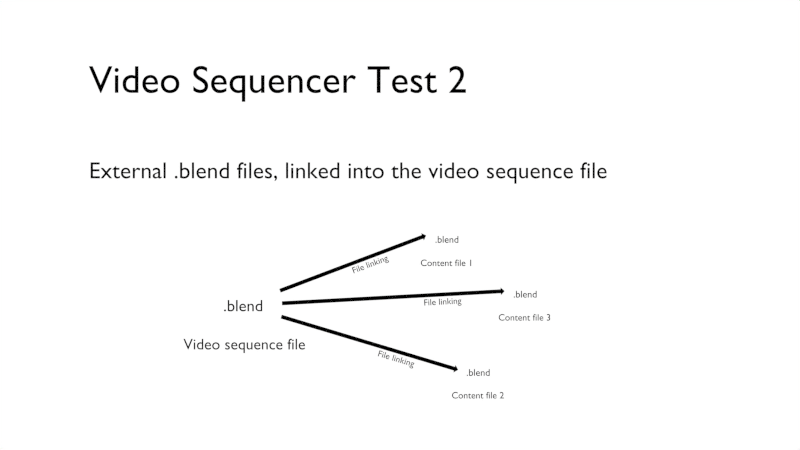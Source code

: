 # Source: Text1.blend  (saved by Blender 2.55.0; exported with 4.5.12 LTS)
import bpy
from mathutils import Matrix  # noqa: F401  (used for matrix-valued properties, if any)

bpy.ops.wm.read_factory_settings(use_empty=True)
scene = bpy.context.scene
scene.name = 'Text 1'

# ---- collections
col_collection_1 = bpy.data.collections.new('Collection 1'); scene.collection.children.link(col_collection_1)

# ---- materials (node trees are filled in below, after node groups)
mat_blacktext = bpy.data.materials.new('BlackText')
mat_blacktext.alpha_threshold = 0.0
mat_blacktext.use_transparent_shadow = False
mat_blacktext.diffuse_color = (0.0, 0.0, 0.0, 1.0)
mat_blacktext.roughness = 0.5
mat_blacktext.line_color = (0.0, 0.0, 0.0, 1.0)
mat_black = bpy.data.materials.new('Black')
mat_black.alpha_threshold = 0.0
mat_black.use_transparent_shadow = False
mat_black.diffuse_color = (0.0, 0.0, 0.0, 1.0)
mat_black.roughness = 0.5
mat_black.specular_intensity = 1.0
mat_black.line_color = (0.0, 0.0, 0.0, 1.0)
mat_white = bpy.data.materials.new('White')
mat_white.alpha_threshold = 0.0
mat_white.use_transparent_shadow = False
mat_white.diffuse_color = (1.0, 0.89, 0.7411, 1.0)
mat_white.roughness = 0.5
mat_white.line_color = (0.0, 0.0, 0.0, 1.0)

# ---- material node trees

# ---- world
world_white_world = bpy.data.worlds.new('White World'); scene.world = world_white_world
world_white_world.color = (1.0, 1.0, 1.0)
world_white_world.use_sun_shadow = False
world_white_world.sun_shadow_jitter_overblur = 0.0
world_white_world.cycles.sampling_method = 'MANUAL'
world_white_world.cycles.sample_map_resolution = 256

# ---- cameras
cam_camera_001 = bpy.data.cameras.new('Camera.001')
cam_camera_001.clip_end = 100.0
cam_camera_001.lens = 35.0
cam_camera_001.dof.focus_distance = 0.0
cam_camera_001.dof.aperture_fstop = 128.0

# ---- lights
light_lamp_001 = bpy.data.lights.new('Lamp.001', 'POINT')
light_lamp_001.transmission_factor = 0.0
light_lamp_001.cutoff_distance = 30.0
light_lamp_001.energy = 100.0
light_lamp_001.shadow_buffer_clip_start = 1.001
light_lamp_001.shadow_soft_size = 1.0
light_lamp_001.shadow_maximum_resolution = 0.006
light_lamp_001.use_absolute_resolution = True
light_lamp_001.cycles.use_multiple_importance_sampling = False
light_lamp = bpy.data.lights.new('Lamp', 'POINT')
light_lamp.transmission_factor = 0.0
light_lamp.cutoff_distance = 30.0
light_lamp.energy = 100.0
light_lamp.shadow_buffer_clip_start = 1.001
light_lamp.shadow_soft_size = 1.0
light_lamp.shadow_maximum_resolution = 0.006
light_lamp.use_absolute_resolution = True
light_lamp.cycles.use_multiple_importance_sampling = False

# ---- meshes
me_plane_002 = bpy.data.meshes.new('Plane.002')
me_plane_002.from_pydata([(0.05082, -0.1016, 0.0), (0.05082, -0.4016, 0.0), (-0.04918, -0.4016, 0.0), (-0.04918, -0.1016, 0.0), (0.1008, -0.1016, 0.0), (-0.09918, -0.1016, 0.0), (0.0008152, -0.001646, 0.0), (-0.04919, -2.002, 0.0), (0.05081, -2.002, 0.0), (0.05081, -3.802, 0.0), (-0.04919, -3.802, 0.0), (-0.04919, -4.02, 0.0), (0.05081, -4.02, 0.0), (0.05081, -4.752, 0.0), (-0.04919, -4.752, 0.0)], [], [(0, 3, 2, 1), (3, 5, 6), (0, 3, 6), (0, 6, 4), (1, 2, 7, 8), (8, 7, 10, 9), (9, 10, 11, 12), (12, 11, 14, 13)])
me_plane_002.materials.append(mat_black)
me_plane_002.use_remesh_preserve_volume = False
me_plane_002.use_remesh_preserve_attributes = False
me_plane_002.use_mirror_vertex_groups = False
me_plane_002.update()
me_plane_001 = bpy.data.meshes.new('Plane.001')
me_plane_001.from_pydata([(0.05082, -0.1016, 0.0), (0.05082, -0.4016, 0.0), (-0.04918, -0.4016, 0.0), (-0.04918, -0.1016, 0.0), (0.1008, -0.1016, 0.0), (-0.09918, -0.1016, 0.0), (0.0008152, -0.001646, 0.0), (-0.04919, -2.002, 0.0), (0.05081, -2.002, 0.0), (0.05081, -3.802, 0.0), (-0.04919, -3.802, 0.0), (-0.04919, -4.02, 0.0), (0.05081, -4.02, 0.0), (0.05081, -5.735, 0.0), (-0.04919, -5.735, 0.0)], [], [(0, 3, 2, 1), (3, 5, 6), (0, 3, 6), (0, 6, 4), (1, 2, 7, 8), (8, 7, 10, 9), (9, 10, 11, 12), (12, 11, 14, 13)])
me_plane_001.materials.append(mat_black)
me_plane_001.use_remesh_preserve_volume = False
me_plane_001.use_remesh_preserve_attributes = False
me_plane_001.use_mirror_vertex_groups = False
me_plane_001.update()
me_plane = bpy.data.meshes.new('Plane')
me_plane.from_pydata([(2.98e-08, 0.2, 0.0), (2.98e-08, -0.1, 0.0), (-0.1, -0.1, 0.0), (-0.1, 0.2, 0.0), (0.05, 0.2, 0.0), (-0.15, 0.2, 0.0), (-0.05, 0.3, 0.0), (-0.1, -1.7, 0.0), (-8.643e-07, -1.7, 0.0), (-3.01e-06, -3.5, 0.0), (-0.1, -3.5, 0.0), (-0.1, -3.718, 0.0), (-3.532e-06, -3.718, 0.0)], [], [(0, 3, 2, 1), (3, 5, 6), (0, 3, 6), (0, 6, 4), (1, 2, 7, 8), (8, 7, 10, 9), (9, 10, 11, 12)])
me_plane.materials.append(mat_black)
me_plane.use_remesh_preserve_volume = False
me_plane.use_remesh_preserve_attributes = False
me_plane.use_mirror_vertex_groups = False
me_plane.update()

# ---- curves / text
txt_text_012 = bpy.data.curves.new('Text.012', 'FONT')
txt_text_012.dimensions = '2D'
txt_text_012.body = 'File linking'
txt_text_012.materials.append(mat_blacktext)
txt_text_012.use_path_clamp = True
txt_text_012.bevel_resolution = 0
txt_text_012.align_x = 'CENTER'
txt_text_012.size = 0.2
txt_text_011 = bpy.data.curves.new('Text.011', 'FONT')
txt_text_011.dimensions = '2D'
txt_text_011.body = 'File linking'
txt_text_011.materials.append(mat_blacktext)
txt_text_011.use_path_clamp = True
txt_text_011.bevel_resolution = 0
txt_text_011.align_x = 'CENTER'
txt_text_011.size = 0.2
txt_text_010 = bpy.data.curves.new('Text.010', 'FONT')
txt_text_010.dimensions = '2D'
txt_text_010.body = 'File linking'
txt_text_010.materials.append(mat_blacktext)
txt_text_010.use_path_clamp = True
txt_text_010.bevel_resolution = 0
txt_text_010.align_x = 'CENTER'
txt_text_010.size = 0.2
cu_surf_003 = bpy.data.curves.new('Surf.003', 'CURVE')
cu_surf_003.dimensions = '3D'
_sp = cu_surf_003.splines.new('NURBS'); _sp.points.add(24)
_sp.points.foreach_set('co', [-1.5, -2.0, 0.0, 1.0, -1.5, -1.0, 0.0, 1.0, -1.5, 0.05, 0.0, 1.0, -1.5, 0.5, 0.0, 1.0, -1.5, 1.5, 0.0, 1.0, -0.5, -2.0, 0.0, 1.0, -0.5, -1.0, 0.0, 1.0, -0.5, 0.05, 0.0, 1.0, -0.5, 0.5, 0.0, 1.0, -0.5, 1.5, 0.0, 1.0, 0.1, -2.0, 0.0, 1.0, 0.1, -1.0, 0.0, 1.0, 0.1, 0.05, 0.05, 1.0, 0.1, 0.5, 0.1, 1.0, 0.1, 1.5, 0.0, 1.0, 0.5, -2.0, 0.0, 1.0, 0.5, -1.0, 0.0, 1.0, 0.5, 0.05, 0.1, 1.0, 0.5, 0.5, 0.2, 1.0, 0.0, 1.5, 0.0, 1.0, 1.5, -2.0, 0.0, 1.0, 1.5, -1.0, 0.0, 1.0, 1.5, 0.05, 0.0, 1.0, 1.5, 0.0, 0.0, 1.0, -9.157, -9.56, 5.0, 1.0])
_sp.points.foreach_set('radius', [0.0, 0.0, 0.0, 0.0, 0.0, 0.0, 0.0, 0.0, 0.0, 0.0, 0.0, 0.0, 0.0, 0.0, 0.0, 0.0, 0.0, 0.0, 0.0, 0.0, 0.0, 0.0, 0.0, 0.0, 0.0])
cu_surf_003.materials.append(mat_white)
cu_surf_003.use_path_clamp = True
cu_surf_003.bevel_resolution = 0
cu_surf_003.fill_mode = 'HALF'
txt_text_009 = bpy.data.curves.new('Text.009', 'FONT')
txt_text_009.dimensions = '2D'
txt_text_009.body = '.blend'
txt_text_009.materials.append(mat_blacktext)
txt_text_009.use_path_clamp = True
txt_text_009.bevel_resolution = 0
txt_text_009.align_x = 'CENTER'
txt_text_009.size = 0.35
txt_text_008 = bpy.data.curves.new('Text.008', 'FONT')
txt_text_008.dimensions = '2D'
txt_text_008.body = 'Content file 3'
txt_text_008.materials.append(mat_blacktext)
txt_text_008.use_path_clamp = True
txt_text_008.bevel_resolution = 0
txt_text_008.align_x = 'CENTER'
txt_text_008.size = 0.2
txt_text_007 = bpy.data.curves.new('Text.007', 'FONT')
txt_text_007.dimensions = '2D'
txt_text_007.body = 'Content file 1'
txt_text_007.materials.append(mat_blacktext)
txt_text_007.use_path_clamp = True
txt_text_007.bevel_resolution = 0
txt_text_007.align_x = 'CENTER'
txt_text_007.size = 0.2
txt_text_006 = bpy.data.curves.new('Text.006', 'FONT')
txt_text_006.dimensions = '2D'
txt_text_006.body = '.blend'
txt_text_006.materials.append(mat_blacktext)
txt_text_006.use_path_clamp = True
txt_text_006.bevel_resolution = 0
txt_text_006.align_x = 'CENTER'
txt_text_006.size = 0.35
cu_surf_002 = bpy.data.curves.new('Surf.002', 'CURVE')
cu_surf_002.dimensions = '3D'
_sp = cu_surf_002.splines.new('NURBS'); _sp.points.add(24)
_sp.points.foreach_set('co', [-1.5, -2.0, 0.0, 1.0, -1.5, -1.0, 0.0, 1.0, -1.5, 0.05, 0.0, 1.0, -1.5, 0.5, 0.0, 1.0, -1.5, 1.5, 0.0, 1.0, -0.5, -2.0, 0.0, 1.0, -0.5, -1.0, 0.0, 1.0, -0.5, 0.05, 0.0, 1.0, -0.5, 0.5, 0.0, 1.0, -0.5, 1.5, 0.0, 1.0, 0.1, -2.0, 0.0, 1.0, 0.1, -1.0, 0.0, 1.0, 0.1, 0.05, 0.05, 1.0, 0.1, 0.5, 0.1, 1.0, 0.1, 1.5, 0.0, 1.0, 0.5, -2.0, 0.0, 1.0, 0.5, -1.0, 0.0, 1.0, 0.5, 0.05, 0.1, 1.0, 0.5, 0.5, 0.2, 1.0, 0.0, 1.5, 0.0, 1.0, 1.5, -2.0, 0.0, 1.0, 1.5, -1.0, 0.0, 1.0, 1.5, 0.05, 0.0, 1.0, 1.5, 0.0, 0.0, 1.0, -9.157, -9.56, 5.0, 1.0])
_sp.points.foreach_set('radius', [0.0, 0.0, 0.0, 0.0, 0.0, 0.0, 0.0, 0.0, 0.0, 0.0, 0.0, 0.0, 0.0, 0.0, 0.0, 0.0, 0.0, 0.0, 0.0, 0.0, 0.0, 0.0, 0.0, 0.0, 0.0])
cu_surf_002.materials.append(mat_white)
cu_surf_002.use_path_clamp = True
cu_surf_002.bevel_resolution = 0
cu_surf_002.fill_mode = 'HALF'
cu_surf_001 = bpy.data.curves.new('Surf.001', 'CURVE')
cu_surf_001.dimensions = '3D'
_sp = cu_surf_001.splines.new('NURBS'); _sp.points.add(24)
_sp.points.foreach_set('co', [-1.5, -2.0, 0.0, 1.0, -1.5, -1.0, 0.0, 1.0, -1.5, 0.05, 0.0, 1.0, -1.5, 0.5, 0.0, 1.0, -1.5, 1.5, 0.0, 1.0, -0.5, -2.0, 0.0, 1.0, -0.5, -1.0, 0.0, 1.0, -0.5, 0.05, 0.0, 1.0, -0.5, 0.5, 0.0, 1.0, -0.5, 1.5, 0.0, 1.0, 0.1, -2.0, 0.0, 1.0, 0.1, -1.0, 0.0, 1.0, 0.1, 0.05, 0.05, 1.0, 0.1, 0.5, 0.1, 1.0, 0.1, 1.5, 0.0, 1.0, 0.5, -2.0, 0.0, 1.0, 0.5, -1.0, 0.0, 1.0, 0.5, 0.05, 0.1, 1.0, 0.5, 0.5, 0.2, 1.0, 0.0, 1.5, 0.0, 1.0, 1.5, -2.0, 0.0, 1.0, 1.5, -1.0, 0.0, 1.0, 1.5, 0.05, 0.0, 1.0, 1.5, 0.0, 0.0, 1.0, -9.157, -9.56, 5.0, 1.0])
_sp.points.foreach_set('radius', [0.0, 0.0, 0.0, 0.0, 0.0, 0.0, 0.0, 0.0, 0.0, 0.0, 0.0, 0.0, 0.0, 0.0, 0.0, 0.0, 0.0, 0.0, 0.0, 0.0, 0.0, 0.0, 0.0, 0.0, 0.0])
cu_surf_001.materials.append(mat_white)
cu_surf_001.use_path_clamp = True
cu_surf_001.bevel_resolution = 0
cu_surf_001.fill_mode = 'HALF'
txt_text_005 = bpy.data.curves.new('Text.005', 'FONT')
txt_text_005.dimensions = '2D'
txt_text_005.body = '.blend'
txt_text_005.materials.append(mat_blacktext)
txt_text_005.use_path_clamp = True
txt_text_005.bevel_resolution = 0
txt_text_005.align_x = 'CENTER'
txt_text_005.size = 0.35
txt_text_004 = bpy.data.curves.new('Text.004', 'FONT')
txt_text_004.dimensions = '2D'
txt_text_004.body = 'Content file 2'
txt_text_004.materials.append(mat_blacktext)
txt_text_004.use_path_clamp = True
txt_text_004.bevel_resolution = 0
txt_text_004.align_x = 'CENTER'
txt_text_004.size = 0.2
txt_text_003 = bpy.data.curves.new('Text.003', 'FONT')
txt_text_003.dimensions = '2D'
txt_text_003.body = 'Video sequence file'
txt_text_003.materials.append(mat_blacktext)
txt_text_003.use_path_clamp = True
txt_text_003.bevel_resolution = 0
txt_text_003.align_x = 'CENTER'
txt_text_003.size = 0.2
txt_text_001 = bpy.data.curves.new('Text.001', 'FONT')
txt_text_001.dimensions = '2D'
txt_text_001.body = 'External .blend files, linked into the video sequence file'
txt_text_001.materials.append(mat_blacktext)
txt_text_001.use_path_clamp = True
txt_text_001.bevel_resolution = 0
txt_text_001.size = 0.3
txt_text = bpy.data.curves.new('Text', 'FONT')
txt_text.dimensions = '2D'
txt_text.body = 'Video Sequencer Test 2'
txt_text.materials.append(mat_blacktext)
txt_text.use_path_clamp = True
txt_text.bevel_resolution = 0
txt_text.size = 0.5
txt_text_002 = bpy.data.curves.new('Text.002', 'FONT')
txt_text_002.dimensions = '2D'
txt_text_002.body = '.blend'
txt_text_002.materials.append(mat_blacktext)
txt_text_002.use_path_clamp = True
txt_text_002.bevel_resolution = 0
txt_text_002.align_x = 'CENTER'
txt_text_002.size = 0.35
cu_surf = bpy.data.curves.new('Surf', 'CURVE')
cu_surf.dimensions = '3D'
_sp = cu_surf.splines.new('NURBS'); _sp.points.add(24)
_sp.points.foreach_set('co', [-1.5, -2.0, 0.0, 1.0, -1.5, -1.0, 0.0, 1.0, -1.5, 0.05, 0.0, 1.0, -1.5, 0.5, 0.0, 1.0, -1.5, 1.5, 0.0, 1.0, -0.5, -2.0, 0.0, 1.0, -0.5, -1.0, 0.0, 1.0, -0.5, 0.05, 0.0, 1.0, -0.5, 0.5, 0.0, 1.0, -0.5, 1.5, 0.0, 1.0, 0.1, -2.0, 0.0, 1.0, 0.1, -1.0, 0.0, 1.0, 0.1, 0.05, 0.05, 1.0, 0.1, 0.5, 0.1, 1.0, 0.1, 1.5, 0.0, 1.0, 0.5, -2.0, 0.0, 1.0, 0.5, -1.0, 0.0, 1.0, 0.5, 0.05, 0.1, 1.0, 0.5, 0.5, 0.2, 1.0, 0.0, 1.5, 0.0, 1.0, 1.5, -2.0, 0.0, 1.0, 1.5, -1.0, 0.0, 1.0, 1.5, 0.05, 0.0, 1.0, 1.5, 0.0, 0.0, 1.0, -9.157, -9.56, 5.0, 1.0])
_sp.points.foreach_set('radius', [0.0, 0.0, 0.0, 0.0, 0.0, 0.0, 0.0, 0.0, 0.0, 0.0, 0.0, 0.0, 0.0, 0.0, 0.0, 0.0, 0.0, 0.0, 0.0, 0.0, 0.0, 0.0, 0.0, 0.0, 0.0])
cu_surf.materials.append(mat_white)
cu_surf.use_path_clamp = True
cu_surf.bevel_resolution = 0
cu_surf.fill_mode = 'HALF'

# ---- objects
ob_text_008 = bpy.data.objects.new('Text.008', txt_text_012)
ob_plane_002 = bpy.data.objects.new('Plane.002', me_plane_002)
ob_plane_001 = bpy.data.objects.new('Plane.001', me_plane_001)
ob_text_007 = bpy.data.objects.new('Text.007', txt_text_011)
ob_text_006 = bpy.data.objects.new('Text.006', txt_text_010)
ob_plane = bpy.data.objects.new('Plane', me_plane)
ob_paper_003 = bpy.data.objects.new('Paper.003', cu_surf_003)
ob_blendtext_003 = bpy.data.objects.new('BlendText.003', txt_text_009)
ob_text_005 = bpy.data.objects.new('Text.005', txt_text_008)
ob_text_004 = bpy.data.objects.new('Text.004', txt_text_007)
ob_blendtext_002 = bpy.data.objects.new('BlendText.002', txt_text_006)
ob_paper_002 = bpy.data.objects.new('Paper.002', cu_surf_002)
ob_paper_001 = bpy.data.objects.new('Paper.001', cu_surf_001)
ob_blendtext_001 = bpy.data.objects.new('BlendText.001', txt_text_005)
ob_text_003 = bpy.data.objects.new('Text.003', txt_text_004)
ob_text_002 = bpy.data.objects.new('Text.002', txt_text_003)
ob_lamp_001 = bpy.data.objects.new('Lamp.001', light_lamp_001)
ob_text_001 = bpy.data.objects.new('Text.001', txt_text_001)
ob_text = bpy.data.objects.new('Text', txt_text)
ob_camera = bpy.data.objects.new('Camera', cam_camera_001)
ob_lamp = bpy.data.objects.new('Lamp', light_lamp)
ob_blendtext = bpy.data.objects.new('BlendText', txt_text_002)
ob_paper = bpy.data.objects.new('Paper', cu_surf)

# ---- transforms, parenting, visibility, modifiers, constraints
ob_text_008.location = (-0.06102, -1.752, 0.01)
ob_text_008.rotation_euler = (0.0, -0.0, -0.2927)
ob_text_008.scale = (0.5746, 0.5746, 0.5746)
ob_text_008.empty_display_type = 'ARROWS'
ob_text_008.lineart.crease_threshold = 0.0
ob_plane_002.location = (0.7487, -1.862, 0.0)
ob_plane_002.rotation_euler = (0.0, 0.0, -1.863)
ob_plane_002.scale = (0.5, 0.5, 0.5)
ob_plane_002.empty_display_type = 'ARROWS'
ob_plane_002.lineart.crease_threshold = 0.0
ob_plane_001.location = (1.346, -0.8491, 0.0)
ob_plane_001.rotation_euler = (0.0, -0.0, -1.516)
ob_plane_001.scale = (0.5, 0.5, 0.5)
ob_plane_001.empty_display_type = 'ARROWS'
ob_plane_001.lineart.crease_threshold = 0.0
ob_text_007.location = (0.5479, -1.022, 0.01)
ob_text_007.rotation_euler = (0.0, -0.0, 0.05527)
ob_text_007.scale = (0.5746, 0.5746, 0.5746)
ob_text_007.empty_display_type = 'ARROWS'
ob_text_007.lineart.crease_threshold = 0.0
ob_text_006.location = (-0.3727, -0.539, 0.01)
ob_text_006.rotation_euler = (0.0, -0.0, 0.3615)
ob_text_006.scale = (0.5746, 0.5746, 0.5746)
ob_text_006.empty_display_type = 'ARROWS'
ob_text_006.lineart.crease_threshold = 0.0
ob_plane.location = (0.2045, -0.2104, 0.0)
ob_plane.rotation_euler = (0.0, -0.0, -1.209)
ob_plane.scale = (0.5, 0.5, 0.5)
ob_plane.empty_display_type = 'ARROWS'
ob_plane.lineart.crease_threshold = 0.0
ob_paper_003.location = (1.6, -0.7467, 0.02533)
ob_paper_003.scale = (0.36, 0.36, 0.36)
ob_paper_003.empty_display_type = 'ARROWS'
ob_paper_003.empty_image_offset = (0.0, 0.0)
ob_paper_003.lineart.crease_threshold = 0.0
ob_blendtext_003.location = (1.6, -0.9267, 0.06133)
ob_blendtext_003.scale = (0.36, 0.36, 0.36)
ob_blendtext_003.empty_display_type = 'ARROWS'
ob_blendtext_003.lineart.crease_threshold = 0.0
ob_text_005.location = (1.6, -1.227, 0.01333)
ob_text_005.scale = (0.6, 0.6, 0.6)
ob_text_005.empty_display_type = 'ARROWS'
ob_text_005.lineart.crease_threshold = 0.0
ob_text_004.location = (0.6, -0.5267, 0.01333)
ob_text_004.scale = (0.6, 0.6, 0.6)
ob_text_004.empty_display_type = 'ARROWS'
ob_text_004.lineart.crease_threshold = 0.0
ob_blendtext_002.location = (0.6, -0.2267, 0.06133)
ob_blendtext_002.scale = (0.36, 0.36, 0.36)
ob_blendtext_002.empty_display_type = 'ARROWS'
ob_blendtext_002.lineart.crease_threshold = 0.0
ob_paper_002.location = (0.6, -0.04667, 0.02533)
ob_paper_002.scale = (0.36, 0.36, 0.36)
ob_paper_002.empty_display_type = 'ARROWS'
ob_paper_002.empty_image_offset = (0.0, 0.0)
ob_paper_002.lineart.crease_threshold = 0.0
ob_paper_001.location = (1.0, -1.747, 0.02533)
ob_paper_001.scale = (0.36, 0.36, 0.36)
ob_paper_001.empty_display_type = 'ARROWS'
ob_paper_001.empty_image_offset = (0.0, 0.0)
ob_paper_001.lineart.crease_threshold = 0.0
ob_blendtext_001.location = (1.0, -1.927, 0.06133)
ob_blendtext_001.scale = (0.36, 0.36, 0.36)
ob_blendtext_001.empty_display_type = 'ARROWS'
ob_blendtext_001.lineart.crease_threshold = 0.0
ob_text_003.location = (1.0, -2.227, 0.01333)
ob_text_003.scale = (0.6, 0.6, 0.6)
ob_text_003.empty_display_type = 'ARROWS'
ob_text_003.lineart.crease_threshold = 0.0
ob_text_002.location = (-2.0, -1.6, 0.0)
ob_text_002.empty_display_type = 'ARROWS'
ob_text_002.lineart.crease_threshold = 0.0
ob_lamp_001.location = (-4.924, 0.01354, 5.495)
ob_lamp_001.rotation_euler = (0.6503, 0.05522, 1.866)
ob_lamp_001.lock_rotations_4d = False
ob_lamp_001.empty_display_type = 'ARROWS'
ob_lamp_001.color = (0.0, 0.0, 0.0, 0.0)
ob_lamp_001.lineart.crease_threshold = 0.0
ob_text_001.location = (-4.0, 0.6, 0.0)
ob_text_001.empty_display_type = 'ARROWS'
ob_text_001.lineart.crease_threshold = 0.0
ob_text.location = (-4.0, 1.7, 0.0)
ob_text.empty_display_type = 'ARROWS'
ob_text.lineart.crease_threshold = 0.0
ob_camera.location = (0.0, 0.0, 10.0)
ob_camera.empty_display_type = 'ARROWS'
ob_camera.lineart.crease_threshold = 0.0
ob_lamp.location = (3.076, 0.01354, 5.495)
ob_lamp.rotation_euler = (0.6503, 0.05522, 1.866)
ob_lamp.lock_rotations_4d = False
ob_lamp.empty_display_type = 'ARROWS'
ob_lamp.color = (0.0, 0.0, 0.0, 0.0)
ob_lamp.lineart.crease_threshold = 0.0
ob_blendtext.location = (-2.0, -1.1, 0.08)
ob_blendtext.scale = (0.6, 0.6, 0.6)
ob_blendtext.empty_display_type = 'ARROWS'
ob_blendtext.lineart.crease_threshold = 0.0
ob_paper.location = (-2.0, -0.8, 0.02)
ob_paper.scale = (0.6, 0.6, 0.6)
ob_paper.empty_display_type = 'ARROWS'
ob_paper.empty_image_offset = (0.0, 0.0)
ob_paper.lineart.crease_threshold = 0.0

# ---- collection membership
col_collection_1.objects.link(ob_text_008)
col_collection_1.objects.link(ob_plane_002)
col_collection_1.objects.link(ob_plane_001)
col_collection_1.objects.link(ob_text_007)
col_collection_1.objects.link(ob_text_006)
col_collection_1.objects.link(ob_plane)
col_collection_1.objects.link(ob_paper_003)
col_collection_1.objects.link(ob_blendtext_003)
col_collection_1.objects.link(ob_text_005)
col_collection_1.objects.link(ob_text_004)
col_collection_1.objects.link(ob_blendtext_002)
col_collection_1.objects.link(ob_paper_002)
col_collection_1.objects.link(ob_paper_001)
col_collection_1.objects.link(ob_blendtext_001)
col_collection_1.objects.link(ob_text_003)
col_collection_1.objects.link(ob_text_002)
col_collection_1.objects.link(ob_lamp_001)
col_collection_1.objects.link(ob_text_001)
col_collection_1.objects.link(ob_text)
col_collection_1.objects.link(ob_camera)
col_collection_1.objects.link(ob_lamp)
col_collection_1.objects.link(ob_blendtext)
col_collection_1.objects.link(ob_paper)

# ---- scene / render settings (as saved in the file)
scene.camera = ob_camera
scene.frame_start = 1; scene.frame_end = 50; scene.frame_set(1)
scene.render.engine = 'BLENDER_EEVEE_NEXT'
scene.render.image_settings.color_mode = 'RGB'
scene.render.image_settings.compression = 90
scene.render.resolution_x = 1280
scene.render.resolution_y = 720
scene.render.dither_intensity = 0.0
scene.render.bake_margin = 2
scene.render.bake_bias = 0.0
scene.cycles.use_denoising = False
scene.cycles.samples = 10
scene.cycles.sampling_pattern = 'TABULATED_SOBOL'
scene.cycles.light_sampling_threshold = 0.0
scene.cycles.use_adaptive_sampling = False
scene.cycles.use_light_tree = False
scene.cycles.blur_glossy = 0.0
scene.cycles.volume_bounces = 1
scene.cycles.pixel_filter_type = 'GAUSSIAN'
scene.cycles.sample_clamp_indirect = 0.0
scene.view_settings.view_transform = 'Standard'
bpy.context.view_layer.update()
